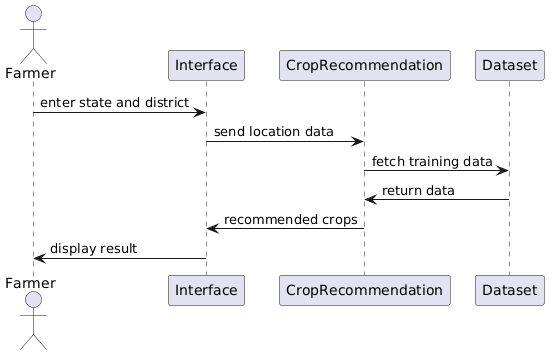

The diagram above was rendered by PlantUML. Its source (embedded in the PNG):
@startuml
actor Farmer
participant Interface
participant CropRecommendation
participant Dataset

Farmer -> Interface : enter state and district
Interface -> CropRecommendation : send location data
CropRecommendation -> Dataset : fetch training data
Dataset -> CropRecommendation : return data
CropRecommendation -> Interface : recommended crops
Interface -> Farmer : display result
@enduml